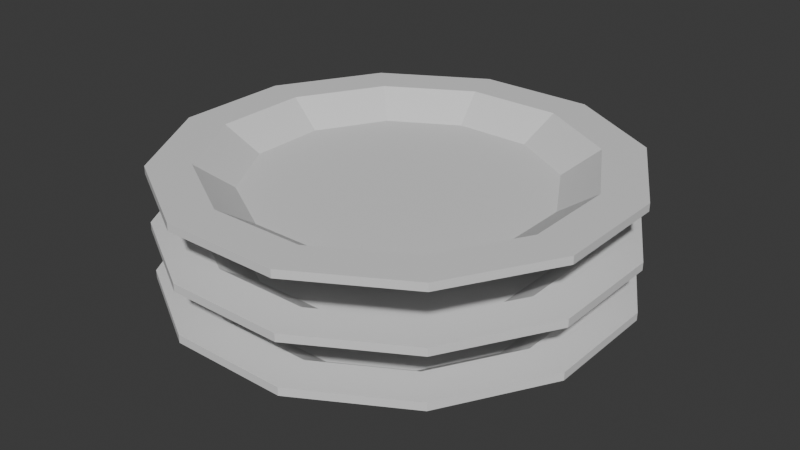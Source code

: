 # Source: Plate3.blend  (saved by Blender 4.5.87; exported with 4.5.12 LTS)
import bpy
from mathutils import Matrix  # noqa: F401  (used for matrix-valued properties, if any)

bpy.ops.wm.read_factory_settings(use_empty=True)
scene = bpy.context.scene
scene.name = 'Scene'

# ---- collections
col_collection = bpy.data.collections.new('Collection'); scene.collection.children.link(col_collection)

# ---- materials (node trees are filled in below, after node groups)
mat_material = bpy.data.materials.new('Material')
mat_material.alpha_threshold = 0.0
mat_material.roughness = 0.5
mat_material.line_color = (0.0, 0.0, 0.0, 1.0)

# ---- material node trees
mat_material.use_nodes = True; mat_material.node_tree.nodes.clear()
_N = mat_material.node_tree.nodes; _L = mat_material.node_tree.links
n0 = _N.new('ShaderNodeOutputMaterial'); n0.name = 'Material Output'; n0.location = (200, 100)
n1 = _N.new('ShaderNodeBsdfPrincipled'); n1.name = 'Principled BSDF'; n1.location = (-200, 100)
n1.inputs[3].default_value = 1.45
_L.new(n1.outputs[0], n0.inputs[0])
n0.is_active_output = True

# ---- world
world_world = bpy.data.worlds.new('World'); scene.world = world_world
world_world.use_nodes = True; world_world.node_tree.nodes.clear()
_N = world_world.node_tree.nodes; _L = world_world.node_tree.links
n0 = _N.new('ShaderNodeOutputWorld'); n0.name = 'World Output'; n0.location = (200, 100)
n1 = _N.new('ShaderNodeBackground'); n1.name = 'Background'; n1.location = (-200, 100)
n1.inputs[0].default_value = (0.05088, 0.05088, 0.05088, 1.0)
_L.new(n1.outputs[0], n0.inputs[0])
n0.is_active_output = True
world_world.color = (0.05088, 0.05088, 0.05088)
world_world.sun_shadow_jitter_overblur = 0.0

# ---- meshes
me_circle_003 = bpy.data.meshes.new('Circle.003')
me_circle_003.from_pydata([(0.07432, 0.2774, 0.1784), (-0.07432, 0.2774, 0.1784), (-0.203, 0.203, 0.1784), (-0.2774, 0.07432, 0.1784), (-0.2774, -0.07432, 0.1784), (-0.203, -0.203, 0.1784), (-0.07432, -0.2774, 0.1784), (0.07432, -0.2774, 0.1784), (0.203, -0.203, 0.1784), (0.2774, -0.07432, 0.1784), (0.2774, 0.07432, 0.1784), (0.203, 0.203, 0.1784), (0.08399, 0.3134, 0.2113), (-0.08399, 0.3134, 0.2113), (-0.2295, 0.2295, 0.2113), (-0.3134, 0.08399, 0.2113), (-0.3134, -0.08399, 0.2113), (-0.2295, -0.2295, 0.2113), (-0.08399, -0.3134, 0.2113), (0.08399, -0.3134, 0.2113), (0.2295, -0.2295, 0.2113), (0.3134, -0.08399, 0.2113), (0.3134, 0.08399, 0.2113), (0.2295, 0.2295, 0.2113), (0.07815, 0.2917, 0.2315), (-0.07815, 0.2917, 0.2315), (-0.2135, 0.2135, 0.2315), (-0.2917, 0.07815, 0.2315), (-0.2917, -0.07815, 0.2315), (-0.2135, -0.2135, 0.2315), (-0.07815, -0.2917, 0.2315), (0.07815, -0.2917, 0.2315), (0.2135, -0.2135, 0.2315), (0.2917, -0.07815, 0.2315), (0.2917, 0.07815, 0.2315), (0.2135, 0.2135, 0.2315), (-0.09578, 0.3575, 0.2188), (0.09578, 0.3575, 0.2188), (-0.2617, 0.2617, 0.2188), (-0.3575, 0.09578, 0.2188), (-0.3575, -0.09578, 0.2188), (-0.2617, -0.2617, 0.2188), (-0.09578, -0.3575, 0.2188), (0.09578, -0.3575, 0.2188), (0.2617, -0.2617, 0.2188), (0.3575, -0.09578, 0.2188), (0.3575, 0.09578, 0.2188), (0.2617, 0.2617, 0.2188), (-0.09578, 0.3575, 0.2315), (0.09578, 0.3575, 0.2315), (-0.2617, 0.2617, 0.2315), (-0.3575, 0.09578, 0.2315), (-0.3575, -0.09578, 0.2315), (-0.2617, -0.2617, 0.2315), (-0.09578, -0.3575, 0.2315), (0.09578, -0.3575, 0.2315), (0.2617, -0.2617, 0.2315), (0.3575, -0.09578, 0.2315), (0.3575, 0.09578, 0.2315), (0.2617, 0.2617, 0.2315), (-0.06265, 0.2338, 0.1918), (0.06265, 0.2338, 0.1918), (-0.1712, 0.1712, 0.1918), (-0.2338, 0.06265, 0.1918), (-0.2338, -0.06265, 0.1918), (-0.1712, -0.1712, 0.1918), (-0.06265, -0.2338, 0.1918), (0.06265, -0.2338, 0.1918), (0.1712, -0.1712, 0.1918), (0.2338, -0.06265, 0.1918), (0.2338, 0.06265, 0.1918), (0.1712, 0.1712, 0.1918), (0.07432, 0.2774, 0.08738), (-0.07432, 0.2774, 0.08738), (-0.203, 0.203, 0.08738), (-0.2774, 0.07432, 0.08738), (-0.2774, -0.07432, 0.08738), (-0.203, -0.203, 0.08738), (-0.07432, -0.2774, 0.08738), (0.07432, -0.2774, 0.08738), (0.203, -0.203, 0.08738), (0.2774, -0.07432, 0.08738), (0.2774, 0.07432, 0.08738), (0.203, 0.203, 0.08738), (0.08399, 0.3134, 0.1202), (-0.08399, 0.3134, 0.1202), (-0.2295, 0.2295, 0.1202), (-0.3134, 0.08399, 0.1202), (-0.3134, -0.08399, 0.1202), (-0.2295, -0.2295, 0.1202), (-0.08399, -0.3134, 0.1202), (0.08399, -0.3134, 0.1202), (0.2295, -0.2295, 0.1202), (0.3134, -0.08399, 0.1202), (0.3134, 0.08399, 0.1202), (0.2295, 0.2295, 0.1202), (0.07815, 0.2917, 0.1405), (-0.07815, 0.2917, 0.1405), (-0.2135, 0.2135, 0.1405), (-0.2917, 0.07815, 0.1405), (-0.2917, -0.07815, 0.1405), (-0.2135, -0.2135, 0.1405), (-0.07815, -0.2917, 0.1405), (0.07815, -0.2917, 0.1405), (0.2135, -0.2135, 0.1405), (0.2917, -0.07815, 0.1405), (0.2917, 0.07815, 0.1405), (0.2135, 0.2135, 0.1405), (-0.09578, 0.3575, 0.1277), (0.09578, 0.3575, 0.1277), (-0.2617, 0.2617, 0.1277), (-0.3575, 0.09578, 0.1277), (-0.3575, -0.09578, 0.1277), (-0.2617, -0.2617, 0.1277), (-0.09578, -0.3575, 0.1277), (0.09578, -0.3575, 0.1277), (0.2617, -0.2617, 0.1277), (0.3575, -0.09578, 0.1277), (0.3575, 0.09578, 0.1277), (0.2617, 0.2617, 0.1277), (-0.09578, 0.3575, 0.1405), (0.09578, 0.3575, 0.1405), (-0.2617, 0.2617, 0.1405), (-0.3575, 0.09578, 0.1405), (-0.3575, -0.09578, 0.1405), (-0.2617, -0.2617, 0.1405), (-0.09578, -0.3575, 0.1405), (0.09578, -0.3575, 0.1405), (0.2617, -0.2617, 0.1405), (0.3575, -0.09578, 0.1405), (0.3575, 0.09578, 0.1405), (0.2617, 0.2617, 0.1405), (-0.06265, 0.2338, 0.1008), (0.06265, 0.2338, 0.1008), (-0.1712, 0.1712, 0.1008), (-0.2338, 0.06265, 0.1008), (-0.2338, -0.06265, 0.1008), (-0.1712, -0.1712, 0.1008), (-0.06265, -0.2338, 0.1008), (0.06265, -0.2338, 0.1008), (0.1712, -0.1712, 0.1008), (0.2338, -0.06265, 0.1008), (0.2338, 0.06265, 0.1008), (0.1712, 0.1712, 0.1008), (0.07432, 0.2774, 0.006079), (-0.07432, 0.2774, 0.006079), (-0.203, 0.203, 0.006079), (-0.2774, 0.07432, 0.006079), (-0.2774, -0.07432, 0.006079), (-0.203, -0.203, 0.006079), (-0.07432, -0.2774, 0.006079), (0.07432, -0.2774, 0.006079), (0.203, -0.203, 0.006079), (0.2774, -0.07432, 0.006079), (0.2774, 0.07432, 0.006079), (0.203, 0.203, 0.006079), (0.08399, 0.3134, 0.03892), (-0.08399, 0.3134, 0.03892), (-0.2295, 0.2295, 0.03892), (-0.3134, 0.08399, 0.03892), (-0.3134, -0.08399, 0.03892), (-0.2295, -0.2295, 0.03892), (-0.08399, -0.3134, 0.03892), (0.08399, -0.3134, 0.03892), (0.2295, -0.2295, 0.03892), (0.3134, -0.08399, 0.03892), (0.3134, 0.08399, 0.03892), (0.2295, 0.2295, 0.03892), (0.07815, 0.2917, 0.05917), (-0.07815, 0.2917, 0.05917), (-0.2135, 0.2135, 0.05917), (-0.2917, 0.07815, 0.05917), (-0.2917, -0.07815, 0.05917), (-0.2135, -0.2135, 0.05917), (-0.07815, -0.2917, 0.05917), (0.07815, -0.2917, 0.05917), (0.2135, -0.2135, 0.05917), (0.2917, -0.07815, 0.05917), (0.2917, 0.07815, 0.05917), (0.2135, 0.2135, 0.05917), (-0.09578, 0.3575, 0.04641), (0.09578, 0.3575, 0.04641), (-0.2617, 0.2617, 0.04641), (-0.3575, 0.09578, 0.04641), (-0.3575, -0.09578, 0.04641), (-0.2617, -0.2617, 0.04641), (-0.09578, -0.3575, 0.04641), (0.09578, -0.3575, 0.04641), (0.2617, -0.2617, 0.04641), (0.3575, -0.09578, 0.04641), (0.3575, 0.09578, 0.04641), (0.2617, 0.2617, 0.04641), (-0.09578, 0.3575, 0.05917), (0.09578, 0.3575, 0.05917), (-0.2617, 0.2617, 0.05917), (-0.3575, 0.09578, 0.05917), (-0.3575, -0.09578, 0.05917), (-0.2617, -0.2617, 0.05917), (-0.09578, -0.3575, 0.05917), (0.09578, -0.3575, 0.05917), (0.2617, -0.2617, 0.05917), (0.3575, -0.09578, 0.05917), (0.3575, 0.09578, 0.05917), (0.2617, 0.2617, 0.05917), (-0.06265, 0.2338, 0.01948), (0.06265, 0.2338, 0.01948), (-0.1712, 0.1712, 0.01948), (-0.2338, 0.06265, 0.01948), (-0.2338, -0.06265, 0.01948), (-0.1712, -0.1712, 0.01948), (-0.06265, -0.2338, 0.01948), (0.06265, -0.2338, 0.01948), (0.1712, -0.1712, 0.01948), (0.2338, -0.06265, 0.01948), (0.2338, 0.06265, 0.01948), (0.1712, 0.1712, 0.01948)], [], [(1, 0, 11, 10, 9, 8, 7, 6, 5, 4, 3, 2), (32, 31, 55, 56), (5, 6, 18, 17), (2, 3, 15, 14), (9, 10, 22, 21), (6, 7, 19, 18), (3, 4, 16, 15), (10, 11, 23, 22), (0, 1, 13, 12), (7, 8, 20, 19), (4, 5, 17, 16), (11, 0, 12, 23), (1, 2, 14, 13), (8, 9, 21, 20), (28, 29, 65, 64), (13, 14, 38, 36), (20, 21, 45, 44), (31, 30, 54, 55), (12, 13, 36, 37), (19, 20, 44, 43), (30, 29, 53, 54), (18, 19, 43, 42), (29, 28, 52, 53), (24, 35, 59, 49), (17, 18, 42, 41), (28, 27, 51, 52), (46, 47, 59, 58), (37, 36, 48, 49), (43, 44, 56, 55), (40, 41, 53, 52), (47, 37, 49, 59), (36, 38, 50, 48), (44, 45, 57, 56), (41, 42, 54, 53), (38, 39, 51, 50), (45, 46, 58, 57), (42, 43, 55, 54), (39, 40, 52, 51), (21, 22, 46, 45), (25, 24, 49, 48), (14, 15, 39, 38), (33, 32, 56, 57), (22, 23, 47, 46), (26, 25, 48, 50), (15, 16, 40, 39), (34, 33, 57, 58), (23, 12, 37, 47), (27, 26, 50, 51), (16, 17, 41, 40), (35, 34, 58, 59), (60, 62, 63, 64, 65, 66, 67, 68, 69, 70, 71, 61), (35, 24, 61, 71), (25, 26, 62, 60), (32, 33, 69, 68), (29, 30, 66, 65), (26, 27, 63, 62), (33, 34, 70, 69), (30, 31, 67, 66), (27, 28, 64, 63), (34, 35, 71, 70), (24, 25, 60, 61), (31, 32, 68, 67), (73, 72, 83, 82, 81, 80, 79, 78, 77, 76, 75, 74), (104, 103, 127, 128), (77, 78, 90, 89), (74, 75, 87, 86), (81, 82, 94, 93), (78, 79, 91, 90), (75, 76, 88, 87), (82, 83, 95, 94), (72, 73, 85, 84), (79, 80, 92, 91), (76, 77, 89, 88), (83, 72, 84, 95), (73, 74, 86, 85), (80, 81, 93, 92), (100, 101, 137, 136), (85, 86, 110, 108), (92, 93, 117, 116), (103, 102, 126, 127), (84, 85, 108, 109), (91, 92, 116, 115), (102, 101, 125, 126), (90, 91, 115, 114), (101, 100, 124, 125), (96, 107, 131, 121), (89, 90, 114, 113), (100, 99, 123, 124), (118, 119, 131, 130), (109, 108, 120, 121), (115, 116, 128, 127), (112, 113, 125, 124), (119, 109, 121, 131), (108, 110, 122, 120), (116, 117, 129, 128), (113, 114, 126, 125), (110, 111, 123, 122), (117, 118, 130, 129), (114, 115, 127, 126), (111, 112, 124, 123), (93, 94, 118, 117), (97, 96, 121, 120), (86, 87, 111, 110), (105, 104, 128, 129), (94, 95, 119, 118), (98, 97, 120, 122), (87, 88, 112, 111), (106, 105, 129, 130), (95, 84, 109, 119), (99, 98, 122, 123), (88, 89, 113, 112), (107, 106, 130, 131), (132, 134, 135, 136, 137, 138, 139, 140, 141, 142, 143, 133), (107, 96, 133, 143), (97, 98, 134, 132), (104, 105, 141, 140), (101, 102, 138, 137), (98, 99, 135, 134), (105, 106, 142, 141), (102, 103, 139, 138), (99, 100, 136, 135), (106, 107, 143, 142), (96, 97, 132, 133), (103, 104, 140, 139), (145, 144, 155, 154, 153, 152, 151, 150, 149, 148, 147, 146), (176, 175, 199, 200), (149, 150, 162, 161), (146, 147, 159, 158), (153, 154, 166, 165), (150, 151, 163, 162), (147, 148, 160, 159), (154, 155, 167, 166), (144, 145, 157, 156), (151, 152, 164, 163), (148, 149, 161, 160), (155, 144, 156, 167), (145, 146, 158, 157), (152, 153, 165, 164), (172, 173, 209, 208), (157, 158, 182, 180), (164, 165, 189, 188), (175, 174, 198, 199), (156, 157, 180, 181), (163, 164, 188, 187), (174, 173, 197, 198), (162, 163, 187, 186), (173, 172, 196, 197), (168, 179, 203, 193), (161, 162, 186, 185), (172, 171, 195, 196), (190, 191, 203, 202), (181, 180, 192, 193), (187, 188, 200, 199), (184, 185, 197, 196), (191, 181, 193, 203), (180, 182, 194, 192), (188, 189, 201, 200), (185, 186, 198, 197), (182, 183, 195, 194), (189, 190, 202, 201), (186, 187, 199, 198), (183, 184, 196, 195), (165, 166, 190, 189), (169, 168, 193, 192), (158, 159, 183, 182), (177, 176, 200, 201), (166, 167, 191, 190), (170, 169, 192, 194), (159, 160, 184, 183), (178, 177, 201, 202), (167, 156, 181, 191), (171, 170, 194, 195), (160, 161, 185, 184), (179, 178, 202, 203), (204, 206, 207, 208, 209, 210, 211, 212, 213, 214, 215, 205), (179, 168, 205, 215), (169, 170, 206, 204), (176, 177, 213, 212), (173, 174, 210, 209), (170, 171, 207, 206), (177, 178, 214, 213), (174, 175, 211, 210), (171, 172, 208, 207), (178, 179, 215, 214), (168, 169, 204, 205), (175, 176, 212, 211)])
_uv = me_circle_003.uv_layers.new(name='UVMap')
_uv.uv.foreach_set('vector', [0.0, 0.0, 0.0, 0.0, 0.0, 0.0, 0.0, 0.0, 0.0, 0.0, 0.0, 0.0, 0.0, 0.0, 0.0, 0.0, 0.0, 0.0, 0.0, 0.0, 0.0, 0.0, 0.0, 0.0, 0.0, 0.0, 0.0, 0.0, 0.0, 0.0, 0.0, 0.0, 0.0, 0.0, 0.0, 0.0, 0.0, 0.0, 0.0, 0.0, 0.0, 0.0, 0.0, 0.0, 0.0, 0.0, 0.0, 0.0, 0.0, 0.0, 0.0, 0.0, 0.0, 0.0, 0.0, 0.0, 0.0, 0.0, 0.0, 0.0, 0.0, 0.0, 0.0, 0.0, 0.0, 0.0, 0.0, 0.0, 0.0, 0.0, 0.0, 0.0, 0.0, 0.0, 0.0, 0.0, 0.0, 0.0, 0.0, 0.0, 0.0, 0.0, 0.0, 0.0, 0.0, 0.0, 0.0, 0.0, 0.0, 0.0, 0.0, 0.0, 0.0, 0.0, 0.0, 0.0, 0.0, 0.0, 0.0, 0.0, 0.0, 0.0, 0.0, 0.0, 0.0, 0.0, 0.0, 0.0, 0.0, 0.0, 0.0, 0.0, 0.0, 0.0, 0.0, 0.0, 0.0, 0.0, 0.0, 0.0, 0.0, 0.0, 0.0, 0.0, 0.0, 0.0, 0.0, 0.0, 0.0, 0.0, 0.0, 0.0, 0.0, 0.0, 0.0, 0.0, 0.0, 0.0, 0.0, 0.0, 0.0, 0.0, 0.0, 0.0, 0.0, 0.0, 0.0, 0.0, 0.0, 0.0, 0.0, 0.0, 0.0, 0.0, 0.0, 0.0, 0.0, 0.0, 0.0, 0.0, 0.0, 0.0, 0.0, 0.0, 0.0, 0.0, 0.0, 0.0, 0.0, 0.0, 0.0, 0.0, 0.0, 0.0, 0.0, 0.0, 0.0, 0.0, 0.0, 0.0, 0.0, 0.0, 0.0, 0.0, 0.0, 0.0, 0.0, 0.0, 0.0, 0.0, 0.0, 0.0, 0.0, 0.0, 0.0, 0.0, 0.0, 0.0, 0.0, 0.0, 0.0, 0.0, 0.0, 0.0, 0.0, 0.0, 0.0, 0.0, 0.0, 0.0, 0.0, 0.0, 0.0, 0.0, 0.0, 0.0, 0.0, 0.0, 0.0, 0.0, 0.0, 0.0, 0.0, 0.0, 0.0, 0.0, 0.0, 0.0, 0.0, 0.0, 0.0, 0.0, 0.0, 0.0, 0.0, 0.0, 0.0, 0.0, 0.0, 0.0, 0.0, 0.0, 0.0, 0.0, 0.0, 0.0, 0.0, 0.0, 0.0, 0.0, 0.0, 0.0, 0.0, 0.0, 0.0, 0.0, 0.0, 0.0, 0.0, 0.0, 0.0, 0.0, 0.0, 0.0, 0.0, 0.0, 0.0, 0.0, 0.0, 0.0, 0.0, 0.0, 0.0, 0.0, 0.0, 0.0, 0.0, 0.0, 0.0, 0.0, 0.0, 0.0, 0.0, 0.0, 0.0, 0.0, 0.0, 0.0, 0.0, 0.0, 0.0, 0.0, 0.0, 0.0, 0.0, 0.0, 0.0, 0.0, 0.0, 0.0, 0.0, 0.0, 0.0, 0.0, 0.0, 0.0, 0.0, 0.0, 0.0, 0.0, 0.0, 0.0, 0.0, 0.0, 0.0, 0.0, 0.0, 0.0, 0.0, 0.0, 0.0, 0.0, 0.0, 0.0, 0.0, 0.0, 0.0, 0.0, 0.0, 0.0, 0.0, 0.0, 0.0, 0.0, 0.0, 0.0, 0.0, 0.0, 0.0, 0.0, 0.0, 0.0, 0.0, 0.0, 0.0, 0.0, 0.0, 0.0, 0.0, 0.0, 0.0, 0.0, 0.0, 0.0, 0.0, 0.0, 0.0, 0.0, 0.0, 0.0, 0.0, 0.0, 0.0, 0.0, 0.0, 0.0, 0.0, 0.0, 0.0, 0.0, 0.0, 0.0, 0.0, 0.0, 0.0, 0.0, 0.0, 0.0, 0.0, 0.0, 0.0, 0.0, 0.0, 0.0, 0.0, 0.0, 0.0, 0.0, 0.0, 0.0, 0.0, 0.0, 0.0, 0.0, 0.0, 0.0, 0.0, 0.0, 0.0, 0.0, 0.0, 0.0, 0.0, 0.0, 0.0, 0.0, 0.0, 0.0, 0.0, 0.0, 0.0, 0.0, 0.0, 0.0, 0.0, 0.0, 0.0, 0.0, 0.0, 0.0, 0.0, 0.0, 0.0, 0.0, 0.0, 0.0, 0.0, 0.0, 0.0, 0.0, 0.0, 0.0, 0.0, 0.0, 0.0, 0.0, 0.0, 0.0, 0.0, 0.0, 0.0, 0.0, 0.0, 0.0, 0.0, 0.0, 0.0, 0.0, 0.0, 0.0, 0.0, 0.0, 0.0, 0.0, 0.0, 0.0, 0.0, 0.0, 0.0, 0.0, 0.0, 0.0, 0.0, 0.0, 0.0, 0.0, 0.0, 0.0, 0.0, 0.0, 0.0, 0.0, 0.0, 0.0, 0.0, 0.0, 0.0, 0.0, 0.0, 0.0, 0.0, 0.0, 0.0, 0.0, 0.0, 0.0, 0.0, 0.0, 0.0, 0.0, 0.0, 0.0, 0.0, 0.0, 0.0, 0.0, 0.0, 0.0, 0.0, 0.0, 0.0, 0.0, 0.0, 0.0, 0.0, 0.0, 0.0, 0.0, 0.0, 0.0, 0.0, 0.0, 0.0, 0.0, 0.0, 0.0, 0.0, 0.0, 0.0, 0.0, 0.0, 0.0, 0.0, 0.0, 0.0, 0.0, 0.0, 0.0, 0.0, 0.0, 0.0, 0.0, 0.0, 0.0, 0.0, 0.0, 0.0, 0.0, 0.0, 0.0, 0.0, 0.0, 0.0, 0.0, 0.0, 0.0, 0.0, 0.0, 0.0, 0.0, 0.0, 0.0, 0.0, 0.0, 0.0, 0.0, 0.0, 0.0, 0.0, 0.0, 0.0, 0.0, 0.0, 0.0, 0.0, 0.0, 0.0, 0.0, 0.0, 0.0, 0.0, 0.0, 0.0, 0.0, 0.0, 0.0, 0.0, 0.0, 0.0, 0.0, 0.0, 0.0, 0.0, 0.0, 0.0, 0.0, 0.0, 0.0, 0.0, 0.0, 0.0, 0.0, 0.0, 0.0, 0.0, 0.0, 0.0, 0.0, 0.0, 0.0, 0.0, 0.0, 0.0, 0.0, 0.0, 0.0, 0.0, 0.0, 0.0, 0.0, 0.0, 0.0, 0.0, 0.0, 0.0, 0.0, 0.0, 0.0, 0.0, 0.0, 0.0, 0.0, 0.0, 0.0, 0.0, 0.0, 0.0, 0.0, 0.0, 0.0, 0.0, 0.0, 0.0, 0.0, 0.0, 0.0, 0.0, 0.0, 0.0, 0.0, 0.0, 0.0, 0.0, 0.0, 0.0, 0.0, 0.0, 0.0, 0.0, 0.0, 0.0, 0.0, 0.0, 0.0, 0.0, 0.0, 0.0, 0.0, 0.0, 0.0, 0.0, 0.0, 0.0, 0.0, 0.0, 0.0, 0.0, 0.0, 0.0, 0.0, 0.0, 0.0, 0.0, 0.0, 0.0, 0.0, 0.0, 0.0, 0.0, 0.0, 0.0, 0.0, 0.0, 0.0, 0.0, 0.0, 0.0, 0.0, 0.0, 0.0, 0.0, 0.0, 0.0, 0.0, 0.0, 0.0, 0.0, 0.0, 0.0, 0.0, 0.0, 0.0, 0.0, 0.0, 0.0, 0.0, 0.0, 0.0, 0.0, 0.0, 0.0, 0.0, 0.0, 0.0, 0.0, 0.0, 0.0, 0.0, 0.0, 0.0, 0.0, 0.0, 0.0, 0.0, 0.0, 0.0, 0.0, 0.0, 0.0, 0.0, 0.0, 0.0, 0.0, 0.0, 0.0, 0.0, 0.0, 0.0, 0.0, 0.0, 0.0, 0.0, 0.0, 0.0, 0.0, 0.0, 0.0, 0.0, 0.0, 0.0, 0.0, 0.0, 0.0, 0.0, 0.0, 0.0, 0.0, 0.0, 0.0, 0.0, 0.0, 0.0, 0.0, 0.0, 0.0, 0.0, 0.0, 0.0, 0.0, 0.0, 0.0, 0.0, 0.0, 0.0, 0.0, 0.0, 0.0, 0.0, 0.0, 0.0, 0.0, 0.0, 0.0, 0.0, 0.0, 0.0, 0.0, 0.0, 0.0, 0.0, 0.0, 0.0, 0.0, 0.0, 0.0, 0.0, 0.0, 0.0, 0.0, 0.0, 0.0, 0.0, 0.0, 0.0, 0.0, 0.0, 0.0, 0.0, 0.0, 0.0, 0.0, 0.0, 0.0, 0.0, 0.0, 0.0, 0.0, 0.0, 0.0, 0.0, 0.0, 0.0, 0.0, 0.0, 0.0, 0.0, 0.0, 0.0, 0.0, 0.0, 0.0, 0.0, 0.0, 0.0, 0.0, 0.0, 0.0, 0.0, 0.0, 0.0, 0.0, 0.0, 0.0, 0.0, 0.0, 0.0, 0.0, 0.0, 0.0, 0.0, 0.0, 0.0, 0.0, 0.0, 0.0, 0.0, 0.0, 0.0, 0.0, 0.0, 0.0, 0.0, 0.0, 0.0, 0.0, 0.0, 0.0, 0.0, 0.0, 0.0, 0.0, 0.0, 0.0, 0.0, 0.0, 0.0, 0.0, 0.0, 0.0, 0.0, 0.0, 0.0, 0.0, 0.0, 0.0, 0.0, 0.0, 0.0, 0.0, 0.0, 0.0, 0.0, 0.0, 0.0, 0.0, 0.0, 0.0, 0.0, 0.0, 0.0, 0.0, 0.0, 0.0, 0.0, 0.0, 0.0, 0.0, 0.0, 0.0, 0.0, 0.0, 0.0, 0.0, 0.0, 0.0, 0.0, 0.0, 0.0, 0.0, 0.0, 0.0, 0.0, 0.0, 0.0, 0.0, 0.0, 0.0, 0.0, 0.0, 0.0, 0.0, 0.0, 0.0, 0.0, 0.0, 0.0, 0.0, 0.0, 0.0, 0.0, 0.0, 0.0, 0.0, 0.0, 0.0, 0.0, 0.0, 0.0, 0.0, 0.0, 0.0, 0.0, 0.0, 0.0, 0.0, 0.0, 0.0, 0.0, 0.0, 0.0, 0.0, 0.0, 0.0, 0.0, 0.0, 0.0, 0.0, 0.0, 0.0, 0.0, 0.0, 0.0, 0.0, 0.0, 0.0, 0.0, 0.0, 0.0, 0.0, 0.0, 0.0, 0.0, 0.0, 0.0, 0.0, 0.0, 0.0, 0.0, 0.0, 0.0, 0.0, 0.0, 0.0, 0.0, 0.0, 0.0, 0.0, 0.0, 0.0, 0.0, 0.0, 0.0, 0.0, 0.0, 0.0, 0.0, 0.0, 0.0, 0.0, 0.0, 0.0, 0.0, 0.0, 0.0, 0.0, 0.0, 0.0, 0.0, 0.0, 0.0, 0.0, 0.0, 0.0, 0.0, 0.0, 0.0, 0.0, 0.0, 0.0, 0.0, 0.0, 0.0, 0.0, 0.0, 0.0, 0.0, 0.0, 0.0, 0.0, 0.0, 0.0, 0.0, 0.0, 0.0, 0.0, 0.0, 0.0, 0.0, 0.0, 0.0, 0.0, 0.0, 0.0, 0.0, 0.0, 0.0, 0.0, 0.0, 0.0, 0.0, 0.0, 0.0, 0.0, 0.0, 0.0, 0.0, 0.0, 0.0, 0.0, 0.0, 0.0, 0.0, 0.0, 0.0, 0.0, 0.0, 0.0, 0.0, 0.0, 0.0, 0.0, 0.0, 0.0, 0.0, 0.0, 0.0, 0.0, 0.0, 0.0, 0.0, 0.0, 0.0, 0.0, 0.0, 0.0, 0.0, 0.0, 0.0, 0.0, 0.0, 0.0, 0.0, 0.0, 0.0, 0.0, 0.0, 0.0, 0.0, 0.0, 0.0, 0.0, 0.0, 0.0, 0.0, 0.0, 0.0, 0.0, 0.0, 0.0, 0.0, 0.0, 0.0, 0.0, 0.0, 0.0, 0.0, 0.0, 0.0, 0.0, 0.0, 0.0, 0.0, 0.0, 0.0, 0.0, 0.0, 0.0, 0.0, 0.0, 0.0, 0.0, 0.0, 0.0, 0.0, 0.0, 0.0, 0.0, 0.0, 0.0, 0.0, 0.0, 0.0, 0.0, 0.0, 0.0, 0.0, 0.0, 0.0, 0.0, 0.0, 0.0, 0.0, 0.0, 0.0, 0.0, 0.0, 0.0, 0.0, 0.0, 0.0, 0.0, 0.0, 0.0, 0.0, 0.0, 0.0, 0.0, 0.0, 0.0, 0.0, 0.0, 0.0, 0.0, 0.0, 0.0, 0.0, 0.0, 0.0, 0.0, 0.0, 0.0, 0.0, 0.0, 0.0, 0.0, 0.0, 0.0, 0.0, 0.0, 0.0, 0.0, 0.0, 0.0, 0.0, 0.0, 0.0, 0.0, 0.0, 0.0, 0.0, 0.0, 0.0, 0.0, 0.0, 0.0, 0.0, 0.0, 0.0, 0.0, 0.0, 0.0, 0.0, 0.0, 0.0, 0.0, 0.0, 0.0, 0.0, 0.0, 0.0, 0.0, 0.0, 0.0, 0.0, 0.0, 0.0, 0.0, 0.0, 0.0, 0.0, 0.0, 0.0, 0.0, 0.0, 0.0, 0.0, 0.0, 0.0, 0.0, 0.0, 0.0, 0.0, 0.0, 0.0, 0.0, 0.0, 0.0, 0.0, 0.0, 0.0, 0.0, 0.0, 0.0, 0.0, 0.0, 0.0, 0.0, 0.0, 0.0, 0.0, 0.0, 0.0, 0.0, 0.0, 0.0, 0.0, 0.0, 0.0, 0.0, 0.0, 0.0, 0.0, 0.0, 0.0, 0.0, 0.0, 0.0, 0.0, 0.0, 0.0, 0.0, 0.0, 0.0, 0.0, 0.0, 0.0, 0.0, 0.0, 0.0, 0.0, 0.0, 0.0, 0.0, 0.0, 0.0, 0.0, 0.0, 0.0, 0.0, 0.0, 0.0, 0.0, 0.0, 0.0, 0.0, 0.0, 0.0, 0.0, 0.0, 0.0, 0.0, 0.0, 0.0, 0.0, 0.0, 0.0, 0.0, 0.0, 0.0, 0.0, 0.0, 0.0, 0.0, 0.0, 0.0, 0.0, 0.0, 0.0, 0.0, 0.0, 0.0, 0.0, 0.0, 0.0, 0.0, 0.0, 0.0, 0.0, 0.0, 0.0, 0.0, 0.0, 0.0, 0.0, 0.0, 0.0, 0.0, 0.0, 0.0, 0.0, 0.0, 0.0, 0.0, 0.0, 0.0, 0.0, 0.0, 0.0, 0.0, 0.0, 0.0, 0.0, 0.0, 0.0, 0.0, 0.0, 0.0, 0.0, 0.0, 0.0, 0.0, 0.0, 0.0, 0.0, 0.0, 0.0, 0.0, 0.0, 0.0, 0.0, 0.0, 0.0, 0.0, 0.0, 0.0, 0.0, 0.0, 0.0, 0.0, 0.0, 0.0, 0.0, 0.0, 0.0, 0.0, 0.0, 0.0, 0.0, 0.0, 0.0, 0.0, 0.0, 0.0, 0.0, 0.0, 0.0, 0.0, 0.0, 0.0, 0.0, 0.0, 0.0, 0.0, 0.0, 0.0, 0.0, 0.0, 0.0, 0.0, 0.0, 0.0, 0.0, 0.0, 0.0, 0.0, 0.0, 0.0, 0.0, 0.0, 0.0, 0.0, 0.0, 0.0, 0.0, 0.0, 0.0, 0.0, 0.0, 0.0, 0.0, 0.0, 0.0, 0.0, 0.0, 0.0, 0.0, 0.0, 0.0, 0.0, 0.0, 0.0, 0.0, 0.0, 0.0, 0.0, 0.0, 0.0, 0.0, 0.0, 0.0, 0.0, 0.0, 0.0, 0.0, 0.0, 0.0, 0.0, 0.0, 0.0, 0.0, 0.0, 0.0, 0.0, 0.0, 0.0, 0.0, 0.0, 0.0, 0.0, 0.0, 0.0, 0.0, 0.0, 0.0, 0.0, 0.0, 0.0, 0.0, 0.0, 0.0, 0.0, 0.0, 0.0, 0.0, 0.0, 0.0, 0.0, 0.0, 0.0, 0.0, 0.0, 0.0, 0.0, 0.0, 0.0, 0.0, 0.0, 0.0, 0.0, 0.0, 0.0, 0.0, 0.0, 0.0, 0.0, 0.0, 0.0, 0.0, 0.0, 0.0, 0.0, 0.0, 0.0, 0.0, 0.0, 0.0, 0.0, 0.0, 0.0, 0.0, 0.0, 0.0, 0.0, 0.0, 0.0, 0.0, 0.0, 0.0, 0.0, 0.0, 0.0, 0.0, 0.0, 0.0, 0.0, 0.0, 0.0, 0.0, 0.0, 0.0, 0.0, 0.0, 0.0, 0.0, 0.0, 0.0, 0.0, 0.0, 0.0, 0.0, 0.0, 0.0, 0.0, 0.0, 0.0, 0.0, 0.0, 0.0, 0.0, 0.0, 0.0, 0.0, 0.0, 0.0])
me_circle_003.materials.append(mat_material)
me_circle_003.update()

# ---- objects
ob_circle_003 = bpy.data.objects.new('Circle.003', me_circle_003)

# ---- transforms, parenting, visibility, modifiers, constraints
ob_circle_003.location = (0.0, 0.0, 0.0)

# ---- collection membership
col_collection.objects.link(ob_circle_003)

# ---- scene / render settings (as saved in the file)
scene.frame_start = 1; scene.frame_end = 250; scene.frame_set(1)
scene.render.engine = 'BLENDER_EEVEE_NEXT'
bpy.context.view_layer.update()

# ---- added for rendering (the .blend has no active camera and no usable light): camera, sun
cam_auto = bpy.data.cameras.new('AutoCamera')
cam_auto.lens = 50.0
cam_auto.sensor_width = 36.0
cam_auto.clip_end = 1000.0
ob_auto_camera = bpy.data.objects.new('AutoCamera', cam_auto)
scene.collection.objects.link(ob_auto_camera)
ob_auto_camera.location = (0.958423, -1.15011, 0.885538)
ob_auto_camera.rotation_euler = (1.09748, -7.21219e-08, 0.694738)
scene.camera = ob_auto_camera
light_auto_sun = bpy.data.lights.new('AutoSun', 'SUN')
light_auto_sun.energy = 3.0
light_auto_sun.angle = 0.0523599
ob_auto_sun = bpy.data.objects.new('AutoSun', light_auto_sun)
scene.collection.objects.link(ob_auto_sun)
ob_auto_sun.rotation_euler = (0.872665, 0.174533, 0.523599)
bpy.context.view_layer.update()
